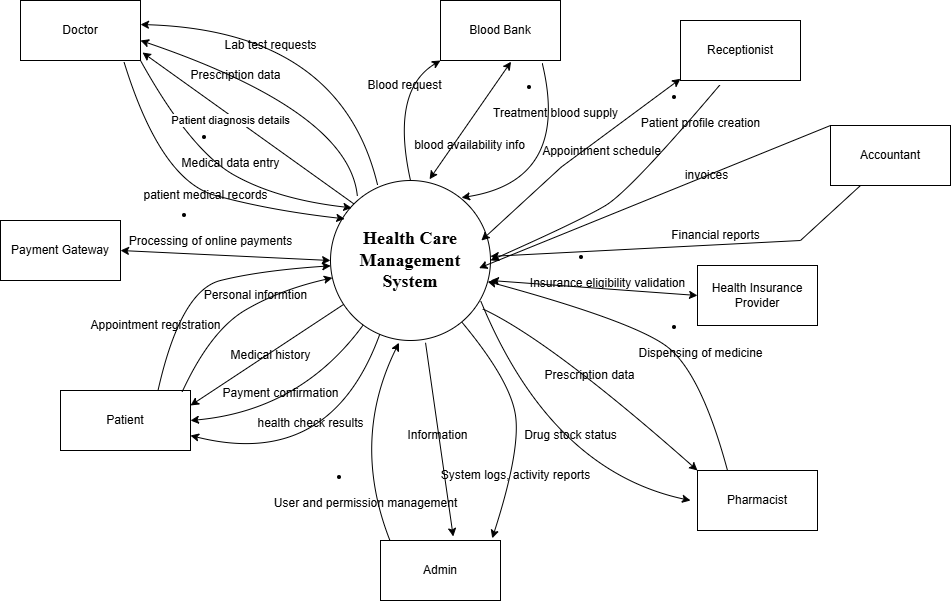

The diagram above was exported from draw.io. Its source (the exported page's mxGraphModel, read from the mxfile embedded in the PNG):
<mxGraphModel dx="1108" dy="594" grid="1" gridSize="10" guides="1" tooltips="1" connect="1" arrows="1" fold="1" page="1" pageScale="1" pageWidth="827" pageHeight="1169" math="0" shadow="0">
  <root>
    <mxCell id="0" />
    <mxCell id="1" parent="0" />
    <mxCell id="5knv78xHFl54R6NKsMwH-1" value="&lt;span id=&quot;docs-internal-guid-a2105446-7fff-3b28-70e7-8dd55dcec67c&quot;&gt;&lt;span style=&quot;font-family: &amp;quot;Times New Roman&amp;quot;, serif; background-color: transparent; font-weight: 700; font-variant-numeric: normal; font-variant-east-asian: normal; font-variant-alternates: normal; font-variant-position: normal; font-variant-emoji: normal; vertical-align: baseline; white-space-collapse: preserve;&quot;&gt;&lt;font style=&quot;font-size: 18px;&quot;&gt;Health Care Management System&lt;/font&gt;&lt;/span&gt;&lt;/span&gt;" style="ellipse;whiteSpace=wrap;html=1;aspect=fixed;" vertex="1" parent="1">
      <mxGeometry x="340" y="180" width="160" height="160" as="geometry" />
    </mxCell>
    <mxCell id="5knv78xHFl54R6NKsMwH-2" value="Doctor" style="rounded=0;whiteSpace=wrap;html=1;" vertex="1" parent="1">
      <mxGeometry x="30" width="120" height="60" as="geometry" />
    </mxCell>
    <mxCell id="5knv78xHFl54R6NKsMwH-3" value="Patient" style="rounded=0;whiteSpace=wrap;html=1;" vertex="1" parent="1">
      <mxGeometry x="70" y="390" width="130" height="60" as="geometry" />
    </mxCell>
    <mxCell id="5knv78xHFl54R6NKsMwH-4" value="Payment Gateway" style="rounded=0;whiteSpace=wrap;html=1;" vertex="1" parent="1">
      <mxGeometry x="10" y="220" width="120" height="60" as="geometry" />
    </mxCell>
    <mxCell id="5knv78xHFl54R6NKsMwH-5" value="&lt;span data-end=&quot;834&quot; data-start=&quot;820&quot;&gt;Pharmacist&lt;/span&gt;" style="rounded=0;whiteSpace=wrap;html=1;" vertex="1" parent="1">
      <mxGeometry x="707" y="470" width="120" height="60" as="geometry" />
    </mxCell>
    <mxCell id="5knv78xHFl54R6NKsMwH-6" value="Receptionist" style="rounded=0;whiteSpace=wrap;html=1;" vertex="1" parent="1">
      <mxGeometry x="690" y="20" width="120" height="60" as="geometry" />
    </mxCell>
    <mxCell id="5knv78xHFl54R6NKsMwH-7" value="&lt;span style=&quot;&quot; data-end=&quot;1804&quot; data-start=&quot;1775&quot;&gt;Health Insurance Provider&lt;/span&gt;" style="rounded=0;whiteSpace=wrap;html=1;" vertex="1" parent="1">
      <mxGeometry x="707" y="265" width="120" height="60" as="geometry" />
    </mxCell>
    <mxCell id="5knv78xHFl54R6NKsMwH-8" value="Blood Bank" style="rounded=0;whiteSpace=wrap;html=1;" vertex="1" parent="1">
      <mxGeometry x="450" width="120" height="60" as="geometry" />
    </mxCell>
    <mxCell id="5knv78xHFl54R6NKsMwH-9" value="Admin" style="rounded=0;whiteSpace=wrap;html=1;" vertex="1" parent="1">
      <mxGeometry x="390" y="540" width="120" height="60" as="geometry" />
    </mxCell>
    <mxCell id="5knv78xHFl54R6NKsMwH-12" value="" style="curved=1;endArrow=classic;html=1;rounded=0;entryX=0.089;entryY=0.237;entryDx=0;entryDy=0;entryPerimeter=0;exitX=0.862;exitY=1.02;exitDx=0;exitDy=0;exitPerimeter=0;" edge="1" parent="1" source="5knv78xHFl54R6NKsMwH-2">
      <mxGeometry width="50" height="50" relative="1" as="geometry">
        <mxPoint x="199.79999999999995" y="100.00000000000004" as="sourcePoint" />
        <mxPoint x="354.24" y="218.33999999999995" as="targetPoint" />
        <Array as="points">
          <mxPoint x="170" y="180" />
          <mxPoint x="280" y="210" />
        </Array>
      </mxGeometry>
    </mxCell>
    <mxCell id="5knv78xHFl54R6NKsMwH-13" value="patient medical records" style="text;html=1;align=center;verticalAlign=middle;resizable=0;points=[];autosize=1;strokeColor=none;fillColor=none;rotation=0;" vertex="1" parent="1">
      <mxGeometry x="140" y="180" width="150" height="30" as="geometry" />
    </mxCell>
    <mxCell id="5knv78xHFl54R6NKsMwH-16" value="" style="curved=1;endArrow=classic;html=1;rounded=0;entryX=0.089;entryY=0.237;entryDx=0;entryDy=0;entryPerimeter=0;exitX=1;exitY=1;exitDx=0;exitDy=0;" edge="1" parent="1" source="5knv78xHFl54R6NKsMwH-2">
      <mxGeometry width="50" height="50" relative="1" as="geometry">
        <mxPoint x="140" y="50" as="sourcePoint" />
        <mxPoint x="361.24" y="207.33999999999992" as="targetPoint" />
        <Array as="points">
          <mxPoint x="200" y="150" />
          <mxPoint x="287" y="199" />
        </Array>
      </mxGeometry>
    </mxCell>
    <mxCell id="5knv78xHFl54R6NKsMwH-17" value="&lt;strong&gt;&lt;/strong&gt;&lt;li&gt;&lt;ul&gt;Medical data entry&lt;/ul&gt;&lt;/li&gt;" style="text;html=1;align=center;verticalAlign=middle;resizable=0;points=[];autosize=1;strokeColor=none;fillColor=none;" vertex="1" parent="1">
      <mxGeometry x="140" y="120" width="160" height="70" as="geometry" />
    </mxCell>
    <mxCell id="5knv78xHFl54R6NKsMwH-21" value="" style="endArrow=classic;html=1;rounded=0;exitX=0;exitY=0;exitDx=0;exitDy=0;" edge="1" parent="1" source="5knv78xHFl54R6NKsMwH-1">
      <mxGeometry width="50" height="50" relative="1" as="geometry">
        <mxPoint x="260" y="120" as="sourcePoint" />
        <mxPoint x="152" y="52" as="targetPoint" />
      </mxGeometry>
    </mxCell>
    <mxCell id="5knv78xHFl54R6NKsMwH-22" value=" Patient diagnosis details" style="edgeLabel;html=1;align=center;verticalAlign=middle;resizable=0;points=[];" vertex="1" connectable="0" parent="5knv78xHFl54R6NKsMwH-21">
      <mxGeometry x="0.2183" y="-4" relative="1" as="geometry">
        <mxPoint x="3" y="12" as="offset" />
      </mxGeometry>
    </mxCell>
    <mxCell id="5knv78xHFl54R6NKsMwH-24" value="" style="curved=1;endArrow=classic;html=1;rounded=0;entryX=1.008;entryY=0.647;entryDx=0;entryDy=0;entryPerimeter=0;exitX=0.174;exitY=0.092;exitDx=0;exitDy=0;exitPerimeter=0;" edge="1" parent="1">
      <mxGeometry width="50" height="50" relative="1" as="geometry">
        <mxPoint x="366.87999999999994" y="195.90000000000003" as="sourcePoint" />
        <mxPoint x="150.00000000000003" y="40.00000000000005" as="targetPoint" />
        <Array as="points">
          <mxPoint x="359.04" y="111.18" />
        </Array>
      </mxGeometry>
    </mxCell>
    <mxCell id="5knv78xHFl54R6NKsMwH-25" value="" style="curved=1;endArrow=classic;html=1;rounded=0;entryX=1.008;entryY=0.647;entryDx=0;entryDy=0;entryPerimeter=0;exitX=0.294;exitY=0.027;exitDx=0;exitDy=0;exitPerimeter=0;" edge="1" parent="1" source="5knv78xHFl54R6NKsMwH-1">
      <mxGeometry width="50" height="50" relative="1" as="geometry">
        <mxPoint x="367" y="180" as="sourcePoint" />
        <mxPoint x="150" y="24" as="targetPoint" />
        <Array as="points">
          <mxPoint x="350" y="30" />
        </Array>
      </mxGeometry>
    </mxCell>
    <mxCell id="5knv78xHFl54R6NKsMwH-26" value=" Prescription data" style="text;html=1;align=center;verticalAlign=middle;resizable=0;points=[];autosize=1;strokeColor=none;fillColor=none;" vertex="1" parent="1">
      <mxGeometry x="190" y="60" width="110" height="30" as="geometry" />
    </mxCell>
    <mxCell id="5knv78xHFl54R6NKsMwH-28" value=" Lab test requests" style="text;html=1;align=center;verticalAlign=middle;resizable=0;points=[];autosize=1;strokeColor=none;fillColor=none;" vertex="1" parent="1">
      <mxGeometry x="220" y="30" width="120" height="30" as="geometry" />
    </mxCell>
    <mxCell id="5knv78xHFl54R6NKsMwH-29" value="" style="endArrow=classic;startArrow=classic;html=1;rounded=0;exitX=1;exitY=0.5;exitDx=0;exitDy=0;entryX=0;entryY=0.5;entryDx=0;entryDy=0;" edge="1" parent="1" source="5knv78xHFl54R6NKsMwH-4" target="5knv78xHFl54R6NKsMwH-1">
      <mxGeometry width="50" height="50" relative="1" as="geometry">
        <mxPoint x="390" y="290" as="sourcePoint" />
        <mxPoint x="440" y="240" as="targetPoint" />
      </mxGeometry>
    </mxCell>
    <mxCell id="5knv78xHFl54R6NKsMwH-31" value="" style="curved=1;endArrow=classic;html=1;rounded=0;exitX=0.75;exitY=0;exitDx=0;exitDy=0;" edge="1" parent="1" source="5knv78xHFl54R6NKsMwH-3" target="5knv78xHFl54R6NKsMwH-1">
      <mxGeometry width="50" height="50" relative="1" as="geometry">
        <mxPoint x="160" y="380" as="sourcePoint" />
        <mxPoint x="401.24" y="507.3399999999999" as="targetPoint" />
        <Array as="points">
          <mxPoint x="190" y="290" />
          <mxPoint x="270" y="270" />
        </Array>
      </mxGeometry>
    </mxCell>
    <mxCell id="5knv78xHFl54R6NKsMwH-32" value="" style="curved=1;endArrow=classic;html=1;rounded=0;exitX=0.935;exitY=0.027;exitDx=0;exitDy=0;exitPerimeter=0;" edge="1" parent="1" source="5knv78xHFl54R6NKsMwH-3" target="5knv78xHFl54R6NKsMwH-1">
      <mxGeometry width="50" height="50" relative="1" as="geometry">
        <mxPoint x="160" y="399" as="sourcePoint" />
        <mxPoint x="361" y="280" as="targetPoint" />
        <Array as="points">
          <mxPoint x="220" y="330" />
          <mxPoint x="290" y="289" />
        </Array>
      </mxGeometry>
    </mxCell>
    <mxCell id="5knv78xHFl54R6NKsMwH-33" value="" style="curved=1;endArrow=classic;html=1;rounded=0;entryX=1;entryY=0.5;entryDx=0;entryDy=0;" edge="1" parent="1" source="5knv78xHFl54R6NKsMwH-1" target="5knv78xHFl54R6NKsMwH-3">
      <mxGeometry width="50" height="50" relative="1" as="geometry">
        <mxPoint x="260" y="410" as="sourcePoint" />
        <mxPoint x="190" y="490" as="targetPoint" />
        <Array as="points">
          <mxPoint x="310" y="410" />
        </Array>
      </mxGeometry>
    </mxCell>
    <mxCell id="5knv78xHFl54R6NKsMwH-34" value="" style="curved=1;endArrow=classic;html=1;rounded=0;entryX=1;entryY=0.75;entryDx=0;entryDy=0;exitX=0.309;exitY=0.958;exitDx=0;exitDy=0;exitPerimeter=0;" edge="1" parent="1" source="5knv78xHFl54R6NKsMwH-1" target="5knv78xHFl54R6NKsMwH-3">
      <mxGeometry width="50" height="50" relative="1" as="geometry">
        <mxPoint x="390" y="350" as="sourcePoint" />
        <mxPoint x="207" y="480" as="targetPoint" />
        <Array as="points">
          <mxPoint x="340" y="470" />
        </Array>
      </mxGeometry>
    </mxCell>
    <mxCell id="5knv78xHFl54R6NKsMwH-35" value="" style="endArrow=classic;html=1;rounded=0;entryX=1;entryY=0.25;entryDx=0;entryDy=0;" edge="1" parent="1" source="5knv78xHFl54R6NKsMwH-1" target="5knv78xHFl54R6NKsMwH-3">
      <mxGeometry width="50" height="50" relative="1" as="geometry">
        <mxPoint x="260" y="380" as="sourcePoint" />
        <mxPoint x="310" y="330" as="targetPoint" />
      </mxGeometry>
    </mxCell>
    <mxCell id="5knv78xHFl54R6NKsMwH-36" value="Appointment registration" style="text;html=1;align=center;verticalAlign=middle;resizable=0;points=[];autosize=1;strokeColor=none;fillColor=none;" vertex="1" parent="1">
      <mxGeometry x="90" y="310" width="150" height="30" as="geometry" />
    </mxCell>
    <mxCell id="5knv78xHFl54R6NKsMwH-39" value="Personal informtion" style="text;html=1;align=center;verticalAlign=middle;resizable=0;points=[];autosize=1;strokeColor=none;fillColor=none;" vertex="1" parent="1">
      <mxGeometry x="200" y="280" width="130" height="30" as="geometry" />
    </mxCell>
    <mxCell id="5knv78xHFl54R6NKsMwH-40" value="Medical history" style="text;html=1;align=center;verticalAlign=middle;resizable=0;points=[];autosize=1;strokeColor=none;fillColor=none;" vertex="1" parent="1">
      <mxGeometry x="230" y="340" width="100" height="30" as="geometry" />
    </mxCell>
    <mxCell id="5knv78xHFl54R6NKsMwH-41" value="Payment confirmation" style="text;html=1;align=center;verticalAlign=middle;resizable=0;points=[];autosize=1;strokeColor=none;fillColor=none;" vertex="1" parent="1">
      <mxGeometry x="220" y="378" width="140" height="30" as="geometry" />
    </mxCell>
    <mxCell id="5knv78xHFl54R6NKsMwH-42" value="health check results" style="text;html=1;align=center;verticalAlign=middle;resizable=0;points=[];autosize=1;strokeColor=none;fillColor=none;" vertex="1" parent="1">
      <mxGeometry x="255" y="408" width="130" height="30" as="geometry" />
    </mxCell>
    <mxCell id="5knv78xHFl54R6NKsMwH-43" value="&lt;li&gt;&lt;ul&gt;Processing of online payments&lt;/ul&gt;&lt;/li&gt;" style="text;html=1;align=center;verticalAlign=middle;resizable=0;points=[];autosize=1;strokeColor=none;fillColor=none;" vertex="1" parent="1">
      <mxGeometry x="85" y="198" width="230" height="70" as="geometry" />
    </mxCell>
    <mxCell id="5knv78xHFl54R6NKsMwH-45" value="" style="endArrow=classic;startArrow=classic;html=1;rounded=0;entryX=0.588;entryY=1.02;entryDx=0;entryDy=0;entryPerimeter=0;exitX=0.619;exitY=-0.008;exitDx=0;exitDy=0;exitPerimeter=0;" edge="1" parent="1" source="5knv78xHFl54R6NKsMwH-1" target="5knv78xHFl54R6NKsMwH-8">
      <mxGeometry width="50" height="50" relative="1" as="geometry">
        <mxPoint x="430" y="170" as="sourcePoint" />
        <mxPoint x="480" y="120" as="targetPoint" />
      </mxGeometry>
    </mxCell>
    <mxCell id="5knv78xHFl54R6NKsMwH-46" value="" style="curved=1;endArrow=classic;html=1;rounded=0;entryX=0;entryY=1;entryDx=0;entryDy=0;exitX=0.5;exitY=0;exitDx=0;exitDy=0;" edge="1" parent="1" source="5knv78xHFl54R6NKsMwH-1" target="5knv78xHFl54R6NKsMwH-8">
      <mxGeometry width="50" height="50" relative="1" as="geometry">
        <mxPoint x="420" y="170" as="sourcePoint" />
        <mxPoint x="450" y="90" as="targetPoint" />
        <Array as="points">
          <mxPoint x="400" y="90" />
        </Array>
      </mxGeometry>
    </mxCell>
    <mxCell id="5knv78xHFl54R6NKsMwH-47" value="" style="curved=1;endArrow=classic;html=1;rounded=0;exitX=0.848;exitY=1.047;exitDx=0;exitDy=0;entryX=0.819;entryY=0.107;entryDx=0;entryDy=0;entryPerimeter=0;exitPerimeter=0;" edge="1" parent="1" source="5knv78xHFl54R6NKsMwH-8" target="5knv78xHFl54R6NKsMwH-1">
      <mxGeometry width="50" height="50" relative="1" as="geometry">
        <mxPoint x="530" y="180" as="sourcePoint" />
        <mxPoint x="520" y="220" as="targetPoint" />
        <Array as="points">
          <mxPoint x="580" y="180" />
        </Array>
      </mxGeometry>
    </mxCell>
    <mxCell id="5knv78xHFl54R6NKsMwH-48" value="blood availability info" style="text;html=1;align=center;verticalAlign=middle;resizable=0;points=[];autosize=1;strokeColor=none;fillColor=none;" vertex="1" parent="1">
      <mxGeometry x="414" y="130" width="130" height="30" as="geometry" />
    </mxCell>
    <mxCell id="5knv78xHFl54R6NKsMwH-49" value="&lt;strong&gt;&lt;/strong&gt;&lt;li&gt;&lt;ul&gt;Treatment blood supply&lt;/ul&gt;&lt;/li&gt;" style="text;html=1;align=center;verticalAlign=middle;resizable=0;points=[];autosize=1;strokeColor=none;fillColor=none;" vertex="1" parent="1">
      <mxGeometry x="450" y="70" width="190" height="70" as="geometry" />
    </mxCell>
    <mxCell id="5knv78xHFl54R6NKsMwH-50" value="Blood request" style="text;html=1;align=center;verticalAlign=middle;resizable=0;points=[];autosize=1;strokeColor=none;fillColor=none;" vertex="1" parent="1">
      <mxGeometry x="364" y="70" width="100" height="30" as="geometry" />
    </mxCell>
    <mxCell id="5knv78xHFl54R6NKsMwH-51" value="" style="endArrow=classic;startArrow=classic;html=1;rounded=0;entryX=0.076;entryY=1.03;entryDx=0;entryDy=0;entryPerimeter=0;exitX=1;exitY=0.397;exitDx=0;exitDy=0;exitPerimeter=0;" edge="1" parent="1">
      <mxGeometry width="50" height="50" relative="1" as="geometry">
        <mxPoint x="490.88" y="239.99999999999997" as="sourcePoint" />
        <mxPoint x="690.0000000000001" y="78.28000000000007" as="targetPoint" />
        <Array as="points">
          <mxPoint x="570.88" y="166.48" />
        </Array>
      </mxGeometry>
    </mxCell>
    <mxCell id="5knv78xHFl54R6NKsMwH-52" value="Appointment schedule" style="text;html=1;align=center;verticalAlign=middle;resizable=0;points=[];autosize=1;strokeColor=none;fillColor=none;" vertex="1" parent="1">
      <mxGeometry x="540.88" y="136.48" width="140" height="30" as="geometry" />
    </mxCell>
    <mxCell id="5knv78xHFl54R6NKsMwH-53" value="" style="curved=1;endArrow=classic;html=1;rounded=0;exitX=0.328;exitY=1.074;exitDx=0;exitDy=0;exitPerimeter=0;entryX=1;entryY=0.5;entryDx=0;entryDy=0;" edge="1" parent="1" source="5knv78xHFl54R6NKsMwH-6" target="5knv78xHFl54R6NKsMwH-1">
      <mxGeometry width="50" height="50" relative="1" as="geometry">
        <mxPoint x="590" y="270" as="sourcePoint" />
        <mxPoint x="560" y="240" as="targetPoint" />
        <Array as="points">
          <mxPoint x="640" y="190" />
          <mxPoint x="590" y="220" />
        </Array>
      </mxGeometry>
    </mxCell>
    <mxCell id="5knv78xHFl54R6NKsMwH-54" value="&lt;strong&gt;&lt;/strong&gt;&lt;li&gt;&lt;ul&gt;Patient profile creation&lt;/ul&gt;&lt;/li&gt;" style="text;html=1;align=center;verticalAlign=middle;resizable=0;points=[];autosize=1;strokeColor=none;fillColor=none;" vertex="1" parent="1">
      <mxGeometry x="600" y="80" width="180" height="70" as="geometry" />
    </mxCell>
    <mxCell id="5knv78xHFl54R6NKsMwH-55" value="" style="endArrow=classic;startArrow=classic;html=1;rounded=0;entryX=0;entryY=0.5;entryDx=0;entryDy=0;exitX=1;exitY=0.625;exitDx=0;exitDy=0;exitPerimeter=0;" edge="1" parent="1" source="5knv78xHFl54R6NKsMwH-1" target="5knv78xHFl54R6NKsMwH-7">
      <mxGeometry width="50" height="50" relative="1" as="geometry">
        <mxPoint x="570" y="320" as="sourcePoint" />
        <mxPoint x="620" y="270" as="targetPoint" />
      </mxGeometry>
    </mxCell>
    <mxCell id="5knv78xHFl54R6NKsMwH-56" value="&lt;li&gt;&lt;ul&gt;Insurance eligibility validation&lt;/ul&gt;&lt;/li&gt;" style="text;html=1;align=center;verticalAlign=middle;resizable=0;points=[];autosize=1;strokeColor=none;fillColor=none;" vertex="1" parent="1">
      <mxGeometry x="487" y="240" width="220" height="70" as="geometry" />
    </mxCell>
    <mxCell id="5knv78xHFl54R6NKsMwH-57" value="" style="curved=1;endArrow=classic;html=1;rounded=0;entryX=0.428;entryY=1.014;entryDx=0;entryDy=0;entryPerimeter=0;exitX=0.08;exitY=0.007;exitDx=0;exitDy=0;exitPerimeter=0;" edge="1" parent="1" source="5knv78xHFl54R6NKsMwH-9" target="5knv78xHFl54R6NKsMwH-1">
      <mxGeometry width="50" height="50" relative="1" as="geometry">
        <mxPoint x="400" y="530" as="sourcePoint" />
        <mxPoint x="430" y="430" as="targetPoint" />
        <Array as="points">
          <mxPoint x="360" y="440" />
        </Array>
      </mxGeometry>
    </mxCell>
    <mxCell id="5knv78xHFl54R6NKsMwH-58" value="&lt;li&gt;&lt;ul&gt;User and permission management&lt;/ul&gt;&lt;/li&gt;" style="text;html=1;align=center;verticalAlign=middle;resizable=0;points=[];autosize=1;strokeColor=none;fillColor=none;" vertex="1" parent="1">
      <mxGeometry x="230" y="460" width="250" height="70" as="geometry" />
    </mxCell>
    <mxCell id="5knv78xHFl54R6NKsMwH-59" value="" style="curved=1;endArrow=classic;html=1;rounded=0;entryX=0.931;entryY=-0.037;entryDx=0;entryDy=0;entryPerimeter=0;" edge="1" parent="1" source="5knv78xHFl54R6NKsMwH-1" target="5knv78xHFl54R6NKsMwH-9">
      <mxGeometry width="50" height="50" relative="1" as="geometry">
        <mxPoint x="450" y="440" as="sourcePoint" />
        <mxPoint x="500" y="390" as="targetPoint" />
        <Array as="points">
          <mxPoint x="520" y="380" />
          <mxPoint x="530" y="450" />
        </Array>
      </mxGeometry>
    </mxCell>
    <mxCell id="5knv78xHFl54R6NKsMwH-60" value="System logs, activity reports" style="text;html=1;align=center;verticalAlign=middle;resizable=0;points=[];autosize=1;strokeColor=none;fillColor=none;" vertex="1" parent="1">
      <mxGeometry x="440" y="460" width="170" height="30" as="geometry" />
    </mxCell>
    <mxCell id="5knv78xHFl54R6NKsMwH-61" value="" style="endArrow=classic;html=1;rounded=0;entryX=0.606;entryY=-0.067;entryDx=0;entryDy=0;exitX=0.594;exitY=1.014;exitDx=0;exitDy=0;exitPerimeter=0;entryPerimeter=0;" edge="1" parent="1" source="5knv78xHFl54R6NKsMwH-1" target="5knv78xHFl54R6NKsMwH-9">
      <mxGeometry width="50" height="50" relative="1" as="geometry">
        <mxPoint x="425" y="450" as="sourcePoint" />
        <mxPoint x="475" y="400" as="targetPoint" />
      </mxGeometry>
    </mxCell>
    <mxCell id="5knv78xHFl54R6NKsMwH-62" value="Information" style="text;html=1;align=center;verticalAlign=middle;resizable=0;points=[];autosize=1;strokeColor=none;fillColor=none;" vertex="1" parent="1">
      <mxGeometry x="407" y="420" width="80" height="30" as="geometry" />
    </mxCell>
    <mxCell id="5knv78xHFl54R6NKsMwH-63" value="" style="curved=1;endArrow=classic;html=1;rounded=0;exitX=0.25;exitY=0;exitDx=0;exitDy=0;" edge="1" parent="1" source="5knv78xHFl54R6NKsMwH-5" target="5knv78xHFl54R6NKsMwH-1">
      <mxGeometry width="50" height="50" relative="1" as="geometry">
        <mxPoint x="620" y="420" as="sourcePoint" />
        <mxPoint x="670" y="370" as="targetPoint" />
        <Array as="points">
          <mxPoint x="710" y="370" />
          <mxPoint x="640" y="320" />
        </Array>
      </mxGeometry>
    </mxCell>
    <mxCell id="5knv78xHFl54R6NKsMwH-64" value="&lt;strong&gt;&lt;/strong&gt;&lt;li&gt;&lt;ul&gt;Dispensing of medicine&lt;/ul&gt;&lt;/li&gt;" style="text;html=1;align=center;verticalAlign=middle;resizable=0;points=[];autosize=1;strokeColor=none;fillColor=none;" vertex="1" parent="1">
      <mxGeometry x="595" y="310" width="190" height="70" as="geometry" />
    </mxCell>
    <mxCell id="5knv78xHFl54R6NKsMwH-65" value="" style="curved=1;endArrow=classic;html=1;rounded=0;exitX=0.939;exitY=0.753;exitDx=0;exitDy=0;exitPerimeter=0;" edge="1" parent="1" source="5knv78xHFl54R6NKsMwH-1">
      <mxGeometry width="50" height="50" relative="1" as="geometry">
        <mxPoint x="580" y="460" as="sourcePoint" />
        <mxPoint x="700" y="500" as="targetPoint" />
        <Array as="points">
          <mxPoint x="560" y="470" />
        </Array>
      </mxGeometry>
    </mxCell>
    <mxCell id="5knv78xHFl54R6NKsMwH-66" value="Drug stock status" style="text;html=1;align=center;verticalAlign=middle;resizable=0;points=[];autosize=1;strokeColor=none;fillColor=none;" vertex="1" parent="1">
      <mxGeometry x="520" y="420" width="120" height="30" as="geometry" />
    </mxCell>
    <mxCell id="5knv78xHFl54R6NKsMwH-67" value="" style="curved=1;endArrow=classic;html=1;rounded=0;entryX=0;entryY=0;entryDx=0;entryDy=0;exitX=0.023;exitY=0.976;exitDx=0;exitDy=0;exitPerimeter=0;" edge="1" parent="1" source="5knv78xHFl54R6NKsMwH-56" target="5knv78xHFl54R6NKsMwH-5">
      <mxGeometry width="50" height="50" relative="1" as="geometry">
        <mxPoint x="560" y="390" as="sourcePoint" />
        <mxPoint x="610" y="340" as="targetPoint" />
        <Array as="points">
          <mxPoint x="560" y="340" />
        </Array>
      </mxGeometry>
    </mxCell>
    <mxCell id="5knv78xHFl54R6NKsMwH-69" value="Prescription data" style="text;html=1;align=center;verticalAlign=middle;resizable=0;points=[];autosize=1;strokeColor=none;fillColor=none;" vertex="1" parent="1">
      <mxGeometry x="544" y="360" width="110" height="30" as="geometry" />
    </mxCell>
    <mxCell id="5knv78xHFl54R6NKsMwH-70" value="Accountant" style="rounded=0;whiteSpace=wrap;html=1;" vertex="1" parent="1">
      <mxGeometry x="840" y="125" width="120" height="60" as="geometry" />
    </mxCell>
    <mxCell id="5knv78xHFl54R6NKsMwH-71" value="" style="endArrow=classic;html=1;rounded=0;entryX=0.007;entryY=0.394;entryDx=0;entryDy=0;entryPerimeter=0;exitX=0;exitY=0;exitDx=0;exitDy=0;" edge="1" parent="1" source="5knv78xHFl54R6NKsMwH-70" target="5knv78xHFl54R6NKsMwH-56">
      <mxGeometry width="50" height="50" relative="1" as="geometry">
        <mxPoint x="750" y="200" as="sourcePoint" />
        <mxPoint x="800" y="150" as="targetPoint" />
      </mxGeometry>
    </mxCell>
    <mxCell id="5knv78xHFl54R6NKsMwH-73" value="" style="endArrow=classic;html=1;rounded=0;exitX=0.25;exitY=1;exitDx=0;exitDy=0;" edge="1" parent="1" source="5knv78xHFl54R6NKsMwH-70" target="5knv78xHFl54R6NKsMwH-1">
      <mxGeometry width="50" height="50" relative="1" as="geometry">
        <mxPoint x="790" y="250" as="sourcePoint" />
        <mxPoint x="840" y="200" as="targetPoint" />
        <Array as="points">
          <mxPoint x="810" y="240" />
        </Array>
      </mxGeometry>
    </mxCell>
    <mxCell id="5knv78xHFl54R6NKsMwH-74" value="Financial reports" style="text;html=1;align=center;verticalAlign=middle;resizable=0;points=[];autosize=1;strokeColor=none;fillColor=none;" vertex="1" parent="1">
      <mxGeometry x="670" y="220" width="110" height="30" as="geometry" />
    </mxCell>
    <mxCell id="5knv78xHFl54R6NKsMwH-75" value="invoices" style="text;html=1;align=center;verticalAlign=middle;resizable=0;points=[];autosize=1;strokeColor=none;fillColor=none;" vertex="1" parent="1">
      <mxGeometry x="680.88" y="160" width="70" height="30" as="geometry" />
    </mxCell>
  </root>
</mxGraphModel>